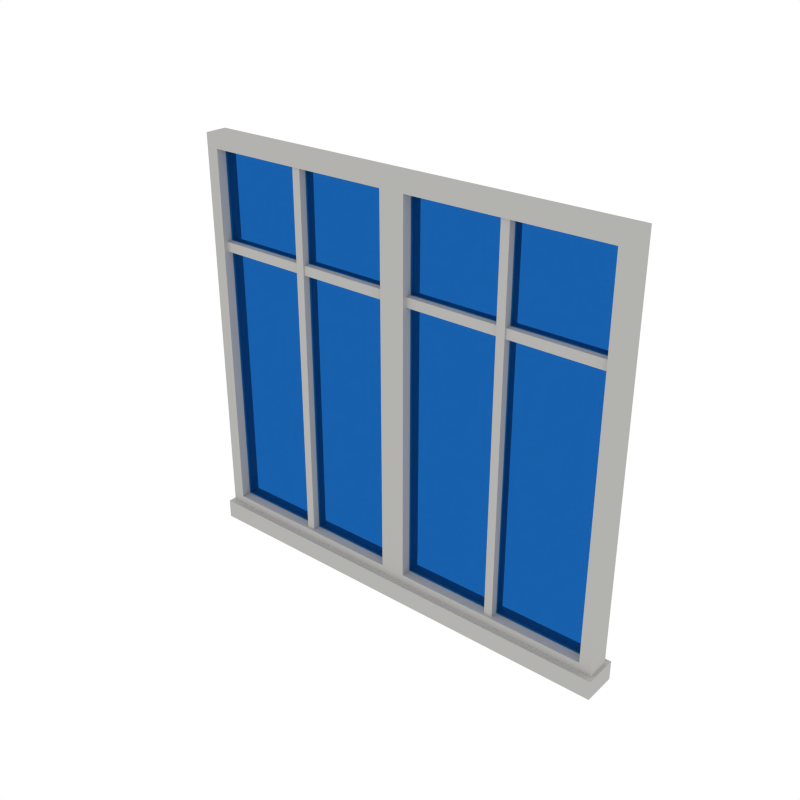 # Source: Window_Large1.blend  (saved by Blender 2.79.0; exported with 4.5.12 LTS)
import bpy
from mathutils import Matrix  # noqa: F401  (used for matrix-valued properties, if any)

bpy.ops.wm.read_factory_settings(use_empty=True)
scene = bpy.context.scene
scene.name = 'Scene'

# ---- collections
col_collection_1 = bpy.data.collections.new('Collection 1'); scene.collection.children.link(col_collection_1)

# ---- materials (node trees are filled in below, after node groups)
mat_white = bpy.data.materials.new('White')
mat_white.alpha_threshold = 0.0
mat_white.diffuse_color = (0.448, 0.4433, 0.4294, 1.0)
mat_white.roughness = 0.5
mat_glass = bpy.data.materials.new('Glass')
mat_glass.alpha_threshold = 0.0
mat_glass.roughness = 0.5

# ---- material node trees
mat_glass.use_nodes = True; mat_glass.node_tree.nodes.clear()
_N = mat_glass.node_tree.nodes; _L = mat_glass.node_tree.links
n0 = _N.new('ShaderNodeOutputMaterial'); n0.name = 'Material Output'; n0.location = (300, 300)
n1 = _N.new('ShaderNodeBsdfTransparent'); n1.name = 'Transparent BSDF'; n1.location = (10, 300)
n1.inputs[0].default_value = (0.3094, 0.5835, 0.8, 1.0)
_L.new(n1.outputs[0], n0.inputs[0])
n0.is_active_output = True

# ---- world
world_world = bpy.data.worlds.new('World'); scene.world = world_world
world_world.color = (1.0, 1.0, 1.0)
world_world.use_sun_shadow = False
world_world.sun_shadow_jitter_overblur = 0.0
world_world.cycles.sampling_method = 'NONE'
world_world.cycles.sample_map_resolution = 256

# ---- meshes
me_cube_090 = bpy.data.meshes.new('Cube.090')
me_cube_090.from_pydata([(-0.9042, -0.04604, 0.05983), (-0.9042, -0.04604, 1.698), (-0.8526, -0.04604, 0.1157), (-0.8526, -0.04604, 1.643), (-0.0516, -0.04604, 1.643), (-0.0516, -0.04604, 0.1157), (-0.887, -0.02943, 1.275), (-0.0172, -0.02943, 1.275), (-0.887, -0.02943, 1.236), (-0.0172, -0.02943, 1.236), (-0.9162, -0.07055, 0.07997), (-0.9162, -0.07055, -5.364e-07), (-0.8598, -0.006195, 0.1062), (-0.8598, -0.006195, 1.652), (-0.04442, -0.006195, 1.652), (-0.04442, -0.006195, 0.1062), (-0.8598, 0.003014, 0.1062), (-0.8598, 0.003014, 1.652), (-0.04442, 0.003014, 1.652), (-0.04442, 0.003014, 0.1062), (-0.4349, -0.03507, 1.658), (-0.4349, -0.03507, 0.1028), (-0.4693, -0.03507, 1.658), (-0.4693, -0.03507, 0.1028), (-0.9042, 0.04604, 0.05983), (-0.9042, 0.04604, 1.698), (-0.9042, 2.049e-08, 0.05983), (-0.9042, 2.049e-08, 1.698), (-0.8526, 0.04604, 0.1157), (-0.8526, 0.04604, 1.643), (-0.0516, 0.04604, 1.643), (-0.0516, 0.04604, 0.1157), (-0.8526, 2.049e-08, 0.1157), (-0.8526, 2.049e-08, 1.643), (-0.0516, 2.049e-08, 1.643), (-0.0516, 2.049e-08, 0.1157), (-0.887, 0.02943, 1.275), (-0.0172, 0.02943, 1.275), (-0.887, 0.02943, 1.236), (-0.0172, 0.02943, 1.236), (-0.0172, 2.049e-08, 1.275), (-0.887, 2.049e-08, 1.275), (-0.0172, 2.049e-08, 1.236), (-0.887, 2.049e-08, 1.236), (-0.9162, 0.07055, 0.07997), (-0.9162, 2.049e-08, 0.07997), (-0.9162, 2.049e-08, -5.364e-07), (-0.9162, 0.07055, -5.364e-07), (-0.8598, 0.006195, 0.1062), (-0.8598, 0.006195, 1.652), (-0.04442, 0.006195, 1.652), (-0.04442, 0.006195, 0.1062), (-0.8598, -0.003014, 0.1062), (-0.8598, -0.003014, 1.652), (-0.04442, -0.003014, 1.652), (-0.04442, -0.003014, 0.1062), (-0.4349, 0.03507, 1.658), (-0.4349, 0.03507, 0.1028), (-0.4693, 0.03507, 1.658), (-0.4693, 0.03507, 0.1028), (-0.4349, 2.049e-08, 0.1028), (-0.4349, 2.049e-08, 1.658), (-0.4693, 2.049e-08, 0.1028), (-0.4693, 2.049e-08, 1.658), (0.9042, -0.04604, 0.05983), (0.9042, -0.04604, 1.698), (4.768e-07, -0.04604, 0.05983), (4.768e-07, -0.04604, 1.698), (0.8526, -0.04604, 0.1157), (0.8526, -0.04604, 1.643), (0.0516, -0.04604, 1.643), (0.0516, -0.04604, 0.1157), (0.887, -0.02943, 1.275), (0.0172, -0.02943, 1.275), (0.887, -0.02943, 1.236), (0.0172, -0.02943, 1.236), (0.9162, -0.07055, 0.07997), (4.768e-07, -0.07055, 0.07997), (0.9162, -0.07055, -5.364e-07), (4.768e-07, -0.07055, -5.364e-07), (0.8598, -0.006195, 0.1062), (0.8598, -0.006195, 1.652), (0.04442, -0.006195, 1.652), (0.04442, -0.006195, 0.1062), (0.8598, 0.003014, 0.1062), (0.8598, 0.003014, 1.652), (0.04442, 0.003014, 1.652), (0.04442, 0.003014, 0.1062), (0.4349, -0.03507, 1.658), (0.4349, -0.03507, 0.1028), (0.4693, -0.03507, 1.658), (0.4693, -0.03507, 0.1028), (0.9042, 0.04604, 0.05983), (0.9042, 0.04604, 1.698), (4.768e-07, 0.04604, 0.05983), (4.768e-07, 0.04604, 1.698), (0.9042, 2.049e-08, 0.05983), (0.9042, 2.049e-08, 1.698), (4.768e-07, 2.049e-08, 0.05983), (4.768e-07, 2.049e-08, 1.698), (0.8526, 0.04604, 0.1157), (0.8526, 0.04604, 1.643), (0.0516, 0.04604, 1.643), (0.0516, 0.04604, 0.1157), (0.8526, 2.049e-08, 0.1157), (0.8526, 2.049e-08, 1.643), (0.0516, 2.049e-08, 1.643), (0.0516, 2.049e-08, 0.1157), (0.887, 0.02943, 1.275), (0.0172, 0.02943, 1.275), (0.887, 0.02943, 1.236), (0.0172, 0.02943, 1.236), (0.0172, 2.049e-08, 1.275), (0.887, 2.049e-08, 1.275), (0.0172, 2.049e-08, 1.236), (0.887, 2.049e-08, 1.236), (0.9162, 0.07055, 0.07997), (4.768e-07, 0.07055, 0.07997), (0.9162, 2.049e-08, 0.07997), (4.768e-07, 2.049e-08, 0.07997), (0.9162, 2.049e-08, -5.364e-07), (0.9162, 0.07055, -5.364e-07), (4.768e-07, 0.07055, -5.364e-07), (4.768e-07, 2.049e-08, -5.364e-07), (0.8598, 0.006195, 0.1062), (0.8598, 0.006195, 1.652), (0.04442, 0.006195, 1.652), (0.04442, 0.006195, 0.1062), (0.8598, -0.003014, 0.1062), (0.8598, -0.003014, 1.652), (0.04442, -0.003014, 1.652), (0.04442, -0.003014, 0.1062), (0.4349, 0.03507, 1.658), (0.4349, 0.03507, 0.1028), (0.4693, 0.03507, 1.658), (0.4693, 0.03507, 0.1028), (0.4349, 2.049e-08, 0.1028), (0.4349, 2.049e-08, 1.658), (0.4693, 2.049e-08, 0.1028), (0.4693, 2.049e-08, 1.658)], [], [(66, 67, 4, 5), (26, 98, 66, 0), (99, 27, 1, 67), (0, 1, 27, 26), (2, 5, 35, 32), (1, 0, 2, 3), (0, 66, 5, 2), (67, 1, 3, 4), (3, 2, 32, 33), (4, 3, 33, 34), (5, 4, 34, 35), (7, 6, 8, 9), (6, 41, 43, 8), (8, 43, 42, 9), (9, 42, 40, 7), (7, 40, 41, 6), (45, 10, 77, 119), (46, 123, 79, 11), (77, 10, 11, 79), (10, 45, 46, 11), (15, 14, 13, 12), (19, 16, 17, 18), (12, 16, 19, 15), (13, 17, 16, 12), (14, 18, 17, 13), (15, 19, 18, 14), (21, 20, 22, 23), (20, 61, 63, 22), (22, 63, 62, 23), (23, 62, 60, 21), (21, 60, 61, 20), (94, 31, 30, 95), (26, 24, 94, 98), (99, 95, 25, 27), (24, 26, 27, 25), (28, 32, 35, 31), (25, 29, 28, 24), (24, 28, 31, 94), (95, 30, 29, 25), (29, 33, 32, 28), (30, 34, 33, 29), (31, 35, 34, 30), (37, 39, 38, 36), (36, 38, 43, 41), (38, 39, 42, 43), (39, 37, 40, 42), (37, 36, 41, 40), (45, 119, 117, 44), (46, 47, 122, 123), (117, 122, 47, 44), (44, 47, 46, 45), (51, 48, 49, 50), (55, 54, 53, 52), (48, 51, 55, 52), (49, 48, 52, 53), (50, 49, 53, 54), (51, 50, 54, 55), (57, 59, 58, 56), (56, 58, 63, 61), (58, 59, 62, 63), (59, 57, 60, 62), (57, 56, 61, 60), (98, 66, 67, 99), (66, 71, 70, 67), (96, 64, 66, 98), (99, 67, 65, 97), (64, 96, 97, 65), (68, 104, 107, 71), (65, 69, 68, 64), (64, 68, 71, 66), (67, 70, 69, 65), (69, 105, 104, 68), (70, 106, 105, 69), (71, 107, 106, 70), (73, 75, 74, 72), (72, 74, 115, 113), (74, 75, 114, 115), (75, 73, 112, 114), (73, 72, 113, 112), (118, 119, 77, 76), (120, 78, 79, 123), (77, 79, 78, 76), (76, 78, 120, 118), (83, 80, 81, 82), (87, 86, 85, 84), (80, 83, 87, 84), (81, 80, 84, 85), (82, 81, 85, 86), (83, 82, 86, 87), (89, 91, 90, 88), (88, 90, 139, 137), (90, 91, 138, 139), (91, 89, 136, 138), (89, 88, 137, 136), (98, 99, 95, 94), (94, 95, 102, 103), (96, 98, 94, 92), (99, 97, 93, 95), (92, 93, 97, 96), (100, 103, 107, 104), (93, 92, 100, 101), (92, 94, 103, 100), (95, 93, 101, 102), (101, 100, 104, 105), (102, 101, 105, 106), (103, 102, 106, 107), (109, 108, 110, 111), (108, 113, 115, 110), (110, 115, 114, 111), (111, 114, 112, 109), (109, 112, 113, 108), (118, 116, 117, 119), (120, 123, 122, 121), (117, 116, 121, 122), (116, 118, 120, 121), (127, 126, 125, 124), (131, 128, 129, 130), (124, 128, 131, 127), (125, 129, 128, 124), (126, 130, 129, 125), (127, 131, 130, 126), (133, 132, 134, 135), (132, 137, 139, 134), (134, 139, 138, 135), (135, 138, 136, 133), (133, 136, 137, 132)])
me_cube_090.polygons.foreach_set('material_index', [0, 0, 0, 0, 0, 0, 0, 0, 0, 0, 0, 0, 0, 0, 0, 0, 0, 0, 0, 0, 1, 1, 1, 1, 1, 1, 0, 0, 0, 0, 0, 0, 0, 0, 0, 0, 0, 0, 0, 0, 0, 0, 0, 0, 0, 0, 0, 0, 0, 0, 0, 1, 1, 1, 1, 1, 1, 0, 0, 0, 0, 0, 0, 0, 0, 0, 0, 0, 0, 0, 0, 0, 0, 0, 0, 0, 0, 0, 0, 0, 0, 0, 0, 1, 1, 1, 1, 1, 1, 0, 0, 0, 0, 0, 0, 0, 0, 0, 0, 0, 0, 0, 0, 0, 0, 0, 0, 0, 0, 0, 0, 0, 0, 0, 0, 1, 1, 1, 1, 1, 1, 0, 0, 0, 0, 0])
me_cube_090.materials.append(mat_white)
me_cube_090.materials.append(mat_glass)
me_cube_090.use_remesh_preserve_volume = False
me_cube_090.use_remesh_preserve_attributes = False
me_cube_090.use_mirror_vertex_groups = False
me_cube_090.update()

# ---- objects
ob_window_large1 = bpy.data.objects.new('Window_Large1', me_cube_090)

# ---- transforms, parenting, visibility, modifiers, constraints
ob_window_large1.location = (0.0, 0.0, 0.0)
ob_window_large1.lineart.crease_threshold = 0.0

# ---- collection membership
col_collection_1.objects.link(ob_window_large1)

# ---- scene / render settings (as saved in the file)
scene.frame_start = 1; scene.frame_end = 250; scene.frame_set(0)
scene.render.engine = 'CYCLES'
scene.render.resolution_x = 1000
scene.render.resolution_y = 1000
scene.render.dither_intensity = 0.0
scene.cycles.samples = 200
scene.cycles.sampling_pattern = 'TABULATED_SOBOL'
scene.cycles.light_sampling_threshold = 0.0
scene.cycles.use_adaptive_sampling = False
scene.cycles.use_light_tree = False
scene.cycles.caustics_reflective = False
scene.cycles.caustics_refractive = False
scene.cycles.blur_glossy = 0.0
scene.cycles.max_bounces = 2
scene.cycles.pixel_filter_type = 'GAUSSIAN'
scene.cycles.sample_clamp_indirect = 0.0
scene.view_settings.view_transform = 'Standard'
bpy.context.view_layer.update()

# ---- added for rendering (the .blend has no active camera): camera
cam_auto = bpy.data.cameras.new('AutoCamera')
cam_auto.lens = 50.0
cam_auto.sensor_width = 36.0
cam_auto.clip_end = 1000.0
ob_auto_camera = bpy.data.objects.new('AutoCamera', cam_auto)
scene.collection.objects.link(ob_auto_camera)
ob_auto_camera.location = (2.31536, -2.77844, 2.70152)
ob_auto_camera.rotation_euler = (1.09748, -7.21219e-08, 0.694738)
scene.camera = ob_auto_camera
bpy.context.view_layer.update()
